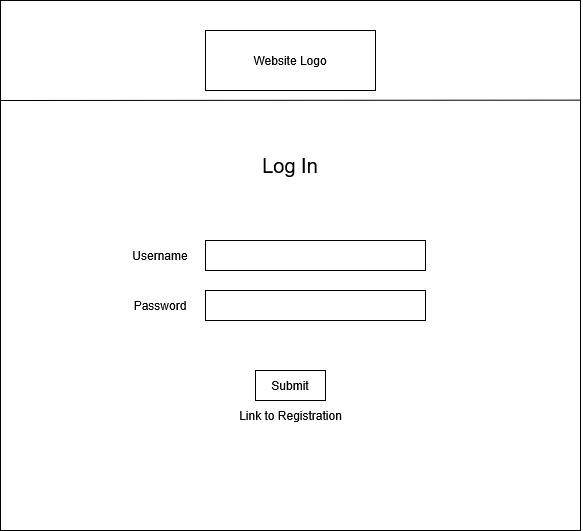

The diagram above was exported from draw.io. Its source (the exported page's mxGraphModel, read from the mxfile embedded in the PNG):
<mxGraphModel dx="1213" dy="659" grid="1" gridSize="10" guides="1" tooltips="1" connect="1" arrows="1" fold="1" page="1" pageScale="1" pageWidth="827" pageHeight="1169" math="0" shadow="0">
  <root>
    <mxCell id="0" />
    <mxCell id="1" parent="0" />
    <mxCell id="emt7XWrSEOtQ3qkAkqc4-1" value="" style="rounded=0;whiteSpace=wrap;html=1;" vertex="1" parent="1">
      <mxGeometry x="110" y="20" width="580" height="530" as="geometry" />
    </mxCell>
    <mxCell id="emt7XWrSEOtQ3qkAkqc4-2" value="Website Logo" style="rounded=0;whiteSpace=wrap;html=1;" vertex="1" parent="1">
      <mxGeometry x="315" y="50" width="170" height="60" as="geometry" />
    </mxCell>
    <mxCell id="emt7XWrSEOtQ3qkAkqc4-3" value="" style="rounded=0;whiteSpace=wrap;html=1;" vertex="1" parent="1">
      <mxGeometry x="315" y="260" width="220" height="30" as="geometry" />
    </mxCell>
    <mxCell id="emt7XWrSEOtQ3qkAkqc4-4" value="Username" style="text;html=1;align=center;verticalAlign=middle;whiteSpace=wrap;rounded=0;" vertex="1" parent="1">
      <mxGeometry x="240" y="260" width="60" height="30" as="geometry" />
    </mxCell>
    <mxCell id="emt7XWrSEOtQ3qkAkqc4-5" value="" style="rounded=0;whiteSpace=wrap;html=1;" vertex="1" parent="1">
      <mxGeometry x="315" y="310" width="220" height="30" as="geometry" />
    </mxCell>
    <mxCell id="emt7XWrSEOtQ3qkAkqc4-6" value="Password" style="text;html=1;align=center;verticalAlign=middle;whiteSpace=wrap;rounded=0;" vertex="1" parent="1">
      <mxGeometry x="240" y="310" width="60" height="30" as="geometry" />
    </mxCell>
    <mxCell id="emt7XWrSEOtQ3qkAkqc4-7" value="Submit" style="rounded=0;whiteSpace=wrap;html=1;" vertex="1" parent="1">
      <mxGeometry x="365" y="390" width="70" height="30" as="geometry" />
    </mxCell>
    <mxCell id="emt7XWrSEOtQ3qkAkqc4-10" value="Link to Registration" style="text;html=1;align=center;verticalAlign=middle;whiteSpace=wrap;rounded=0;" vertex="1" parent="1">
      <mxGeometry x="332.5" y="420" width="135" height="30" as="geometry" />
    </mxCell>
    <mxCell id="emt7XWrSEOtQ3qkAkqc4-11" value="Log In" style="text;html=1;align=center;verticalAlign=middle;whiteSpace=wrap;rounded=0;fontSize=20;" vertex="1" parent="1">
      <mxGeometry x="370" y="170" width="60" height="30" as="geometry" />
    </mxCell>
    <mxCell id="emt7XWrSEOtQ3qkAkqc4-12" value="" style="endArrow=none;html=1;rounded=0;entryX=1.001;entryY=0.188;entryDx=0;entryDy=0;entryPerimeter=0;" edge="1" parent="1" target="emt7XWrSEOtQ3qkAkqc4-1">
      <mxGeometry width="50" height="50" relative="1" as="geometry">
        <mxPoint x="110" y="120" as="sourcePoint" />
        <mxPoint x="440" y="290" as="targetPoint" />
      </mxGeometry>
    </mxCell>
  </root>
</mxGraphModel>